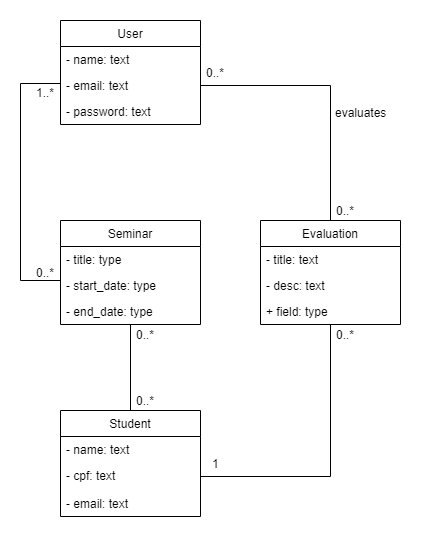

The diagram above was exported from draw.io. Its source (the exported page's mxGraphModel, read from the mxfile embedded in the PNG):
<mxGraphModel dx="782" dy="706" grid="1" gridSize="10" guides="1" tooltips="1" connect="1" arrows="1" fold="1" page="1" pageScale="1" pageWidth="827" pageHeight="1169" math="0" shadow="0">
  <root>
    <mxCell id="0" />
    <mxCell id="1" parent="0" />
    <mxCell id="6b_ilrgiznNEtGlkreib-17" value="User" style="swimlane;fontStyle=0;childLayout=stackLayout;horizontal=1;startSize=26;fillColor=none;horizontalStack=0;resizeParent=1;resizeParentMax=0;resizeLast=0;collapsible=1;marginBottom=0;" vertex="1" parent="1">
      <mxGeometry x="90" y="20" width="140" height="104" as="geometry" />
    </mxCell>
    <mxCell id="6b_ilrgiznNEtGlkreib-41" value="- name: text" style="text;strokeColor=none;fillColor=none;align=left;verticalAlign=top;spacingLeft=4;spacingRight=4;overflow=hidden;rotatable=0;points=[[0,0.5],[1,0.5]];portConstraint=eastwest;" vertex="1" parent="6b_ilrgiznNEtGlkreib-17">
      <mxGeometry y="26" width="140" height="26" as="geometry" />
    </mxCell>
    <mxCell id="6b_ilrgiznNEtGlkreib-20" value="- email: text" style="text;strokeColor=none;fillColor=none;align=left;verticalAlign=top;spacingLeft=4;spacingRight=4;overflow=hidden;rotatable=0;points=[[0,0.5],[1,0.5]];portConstraint=eastwest;" vertex="1" parent="6b_ilrgiznNEtGlkreib-17">
      <mxGeometry y="52" width="140" height="26" as="geometry" />
    </mxCell>
    <mxCell id="6b_ilrgiznNEtGlkreib-19" value="- password: text" style="text;strokeColor=none;fillColor=none;align=left;verticalAlign=top;spacingLeft=4;spacingRight=4;overflow=hidden;rotatable=0;points=[[0,0.5],[1,0.5]];portConstraint=eastwest;" vertex="1" parent="6b_ilrgiznNEtGlkreib-17">
      <mxGeometry y="78" width="140" height="26" as="geometry" />
    </mxCell>
    <object label="" id="6b_ilrgiznNEtGlkreib-49">
      <mxCell style="edgeStyle=orthogonalEdgeStyle;rounded=0;jumpStyle=none;orthogonalLoop=1;jettySize=auto;exitX=0.5;exitY=0;exitDx=0;exitDy=0;startArrow=none;startFill=0;endArrow=none;endFill=0;html=1;" edge="1" parent="1" source="6b_ilrgiznNEtGlkreib-29" target="6b_ilrgiznNEtGlkreib-33">
        <mxGeometry relative="1" as="geometry" />
      </mxCell>
    </object>
    <mxCell id="6b_ilrgiznNEtGlkreib-29" value="Student" style="swimlane;fontStyle=0;childLayout=stackLayout;horizontal=1;startSize=26;fillColor=none;horizontalStack=0;resizeParent=1;resizeParentMax=0;resizeLast=0;collapsible=1;marginBottom=0;" vertex="1" parent="1">
      <mxGeometry x="90" y="410" width="140" height="106" as="geometry" />
    </mxCell>
    <mxCell id="6b_ilrgiznNEtGlkreib-30" value="- name: text" style="text;strokeColor=none;fillColor=none;align=left;verticalAlign=top;spacingLeft=4;spacingRight=4;overflow=hidden;rotatable=0;points=[[0,0.5],[1,0.5]];portConstraint=eastwest;" vertex="1" parent="6b_ilrgiznNEtGlkreib-29">
      <mxGeometry y="26" width="140" height="26" as="geometry" />
    </mxCell>
    <mxCell id="6b_ilrgiznNEtGlkreib-31" value="- cpf: text" style="text;strokeColor=none;fillColor=none;align=left;verticalAlign=top;spacingLeft=4;spacingRight=4;overflow=hidden;rotatable=0;points=[[0,0.5],[1,0.5]];portConstraint=eastwest;" vertex="1" parent="6b_ilrgiznNEtGlkreib-29">
      <mxGeometry y="52" width="140" height="28" as="geometry" />
    </mxCell>
    <mxCell id="6b_ilrgiznNEtGlkreib-32" value="- email: text" style="text;strokeColor=none;fillColor=none;align=left;verticalAlign=top;spacingLeft=4;spacingRight=4;overflow=hidden;rotatable=0;points=[[0,0.5],[1,0.5]];portConstraint=eastwest;" vertex="1" parent="6b_ilrgiznNEtGlkreib-29">
      <mxGeometry y="80" width="140" height="26" as="geometry" />
    </mxCell>
    <mxCell id="6b_ilrgiznNEtGlkreib-33" value="Seminar" style="swimlane;fontStyle=0;childLayout=stackLayout;horizontal=1;startSize=26;fillColor=none;horizontalStack=0;resizeParent=1;resizeParentMax=0;resizeLast=0;collapsible=1;marginBottom=0;" vertex="1" parent="1">
      <mxGeometry x="90" y="220" width="140" height="104" as="geometry" />
    </mxCell>
    <mxCell id="6b_ilrgiznNEtGlkreib-34" value="- title: type" style="text;strokeColor=none;fillColor=none;align=left;verticalAlign=top;spacingLeft=4;spacingRight=4;overflow=hidden;rotatable=0;points=[[0,0.5],[1,0.5]];portConstraint=eastwest;" vertex="1" parent="6b_ilrgiznNEtGlkreib-33">
      <mxGeometry y="26" width="140" height="26" as="geometry" />
    </mxCell>
    <mxCell id="6b_ilrgiznNEtGlkreib-43" value="" style="endArrow=none;html=1;endSize=12;startArrow=none;startSize=14;startFill=0;edgeStyle=orthogonalEdgeStyle;exitX=0;exitY=0.5;exitDx=0;exitDy=0;jumpStyle=none;rounded=0;endFill=0;" edge="1" parent="6b_ilrgiznNEtGlkreib-33" source="6b_ilrgiznNEtGlkreib-19">
      <mxGeometry relative="1" as="geometry">
        <mxPoint x="-160" y="60" as="sourcePoint" />
        <mxPoint y="60" as="targetPoint" />
        <Array as="points">
          <mxPoint x="-40" y="-137" />
          <mxPoint x="-40" y="60" />
        </Array>
      </mxGeometry>
    </mxCell>
    <mxCell id="6b_ilrgiznNEtGlkreib-35" value="- start_date: type" style="text;strokeColor=none;fillColor=none;align=left;verticalAlign=top;spacingLeft=4;spacingRight=4;overflow=hidden;rotatable=0;points=[[0,0.5],[1,0.5]];portConstraint=eastwest;" vertex="1" parent="6b_ilrgiznNEtGlkreib-33">
      <mxGeometry y="52" width="140" height="26" as="geometry" />
    </mxCell>
    <mxCell id="6b_ilrgiznNEtGlkreib-36" value="- end_date: type" style="text;strokeColor=none;fillColor=none;align=left;verticalAlign=top;spacingLeft=4;spacingRight=4;overflow=hidden;rotatable=0;points=[[0,0.5],[1,0.5]];portConstraint=eastwest;" vertex="1" parent="6b_ilrgiznNEtGlkreib-33">
      <mxGeometry y="78" width="140" height="26" as="geometry" />
    </mxCell>
    <mxCell id="6b_ilrgiznNEtGlkreib-37" value="Evaluation" style="swimlane;fontStyle=0;childLayout=stackLayout;horizontal=1;startSize=26;fillColor=none;horizontalStack=0;resizeParent=1;resizeParentMax=0;resizeLast=0;collapsible=1;marginBottom=0;" vertex="1" parent="1">
      <mxGeometry x="290" y="220" width="140" height="104" as="geometry" />
    </mxCell>
    <mxCell id="6b_ilrgiznNEtGlkreib-38" value="- title: text" style="text;strokeColor=none;fillColor=none;align=left;verticalAlign=top;spacingLeft=4;spacingRight=4;overflow=hidden;rotatable=0;points=[[0,0.5],[1,0.5]];portConstraint=eastwest;" vertex="1" parent="6b_ilrgiznNEtGlkreib-37">
      <mxGeometry y="26" width="140" height="26" as="geometry" />
    </mxCell>
    <mxCell id="6b_ilrgiznNEtGlkreib-39" value="- desc: text" style="text;strokeColor=none;fillColor=none;align=left;verticalAlign=top;spacingLeft=4;spacingRight=4;overflow=hidden;rotatable=0;points=[[0,0.5],[1,0.5]];portConstraint=eastwest;" vertex="1" parent="6b_ilrgiznNEtGlkreib-37">
      <mxGeometry y="52" width="140" height="26" as="geometry" />
    </mxCell>
    <mxCell id="6b_ilrgiznNEtGlkreib-40" value="+ field: type" style="text;strokeColor=none;fillColor=none;align=left;verticalAlign=top;spacingLeft=4;spacingRight=4;overflow=hidden;rotatable=0;points=[[0,0.5],[1,0.5]];portConstraint=eastwest;" vertex="1" parent="6b_ilrgiznNEtGlkreib-37">
      <mxGeometry y="78" width="140" height="26" as="geometry" />
    </mxCell>
    <mxCell id="6b_ilrgiznNEtGlkreib-50" value="0..*" style="text;html=1;align=center;verticalAlign=middle;resizable=0;points=[];;autosize=1;" vertex="1" parent="1">
      <mxGeometry x="160" y="324" width="30" height="20" as="geometry" />
    </mxCell>
    <mxCell id="6b_ilrgiznNEtGlkreib-51" value="0..*" style="text;html=1;align=center;verticalAlign=middle;resizable=0;points=[];;autosize=1;" vertex="1" parent="1">
      <mxGeometry x="160" y="390" width="30" height="20" as="geometry" />
    </mxCell>
    <mxCell id="6b_ilrgiznNEtGlkreib-52" style="edgeStyle=orthogonalEdgeStyle;rounded=0;jumpStyle=none;orthogonalLoop=1;jettySize=auto;html=1;entryX=0.5;entryY=0;entryDx=0;entryDy=0;startArrow=none;startFill=0;endArrow=none;endFill=0;exitX=1;exitY=0.5;exitDx=0;exitDy=0;" edge="1" parent="1" source="6b_ilrgiznNEtGlkreib-20" target="6b_ilrgiznNEtGlkreib-37">
      <mxGeometry relative="1" as="geometry" />
    </mxCell>
    <mxCell id="6b_ilrgiznNEtGlkreib-53" style="edgeStyle=orthogonalEdgeStyle;rounded=0;jumpStyle=none;orthogonalLoop=1;jettySize=auto;html=1;startArrow=none;startFill=0;endArrow=none;endFill=0;" edge="1" parent="1" source="6b_ilrgiznNEtGlkreib-31" target="6b_ilrgiznNEtGlkreib-40">
      <mxGeometry relative="1" as="geometry">
        <Array as="points">
          <mxPoint x="360" y="476" />
        </Array>
      </mxGeometry>
    </mxCell>
    <mxCell id="6b_ilrgiznNEtGlkreib-54" value="evaluates" style="text;html=1;align=center;verticalAlign=middle;resizable=0;points=[];;autosize=1;" vertex="1" parent="1">
      <mxGeometry x="355" y="102" width="70" height="20" as="geometry" />
    </mxCell>
    <mxCell id="6b_ilrgiznNEtGlkreib-55" value="0..*" style="text;html=1;align=center;verticalAlign=middle;resizable=0;points=[];;autosize=1;" vertex="1" parent="1">
      <mxGeometry x="230" y="62" width="30" height="20" as="geometry" />
    </mxCell>
    <mxCell id="6b_ilrgiznNEtGlkreib-56" value="0..*" style="text;html=1;align=center;verticalAlign=middle;resizable=0;points=[];;autosize=1;" vertex="1" parent="1">
      <mxGeometry x="360" y="200" width="30" height="20" as="geometry" />
    </mxCell>
    <mxCell id="6b_ilrgiznNEtGlkreib-57" value="0..*" style="text;html=1;align=center;verticalAlign=middle;resizable=0;points=[];;autosize=1;" vertex="1" parent="1">
      <mxGeometry x="360" y="324" width="30" height="20" as="geometry" />
    </mxCell>
    <mxCell id="6b_ilrgiznNEtGlkreib-58" value="0..*" style="text;html=1;align=center;verticalAlign=middle;resizable=0;points=[];;autosize=1;" vertex="1" parent="1">
      <mxGeometry x="60" y="262" width="30" height="20" as="geometry" />
    </mxCell>
    <mxCell id="6b_ilrgiznNEtGlkreib-59" value="1..*" style="text;html=1;align=center;verticalAlign=middle;resizable=0;points=[];;autosize=1;" vertex="1" parent="1">
      <mxGeometry x="60" y="82" width="30" height="20" as="geometry" />
    </mxCell>
    <mxCell id="6b_ilrgiznNEtGlkreib-60" value="1" style="text;html=1;align=center;verticalAlign=middle;resizable=0;points=[];;autosize=1;" vertex="1" parent="1">
      <mxGeometry x="235" y="453" width="20" height="20" as="geometry" />
    </mxCell>
  </root>
</mxGraphModel>